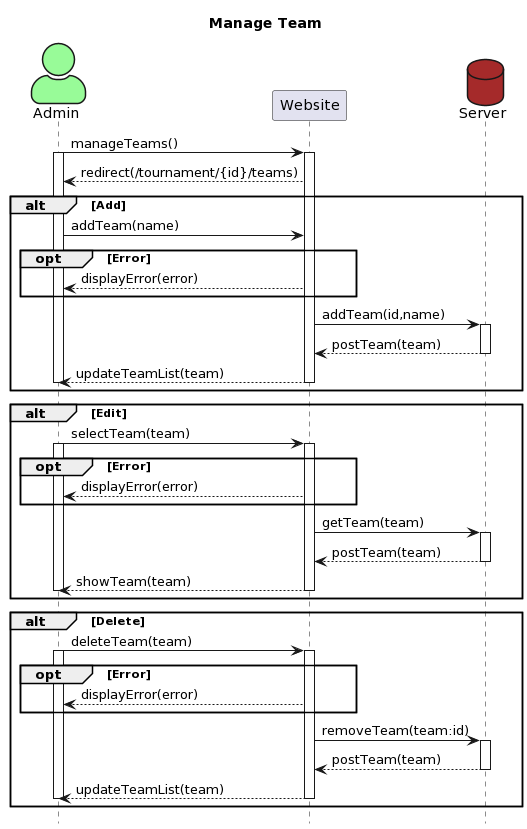

The diagram above was rendered by PlantUML. Its source (embedded in the PNG):
@startuml
title Manage Team
skinparam actorStyle awesome

Actor Admin #palegreen
participant Website
database Server #brown
hide footbox

Admin->Website: manageTeams()
activate Admin
activate Website
Website-->Admin: redirect(/tournament/{id}/teams)

alt Add 
    Admin->Website: addTeam(name)
        opt Error
            Website-->Admin: displayError(error)
        end
    Website->Server: addTeam(id,name)
    activate Server
    Server-->Website: postTeam(team)
    deactivate Server
    Website-->Admin: updateTeamList(team)
    deactivate Admin
    deactivate Website
end

alt Edit
    Admin->Website: selectTeam(team)
    activate Admin
    activate Website
    opt Error
        Website-->Admin: displayError(error)
    end
        Website->Server: getTeam(team)
        activate Server
        Server-->Website: postTeam(team)
        deactivate Server
    Website-->Admin: showTeam(team)
    deactivate Admin
    deactivate Website     
end

alt Delete
Admin->Website: deleteTeam(team)
activate Admin
activate Website
    opt Error
        Website-->Admin: displayError(error)
    end
    Website->Server: removeTeam(team:id)
        activate Server
        Server-->Website: postTeam(team)
        deactivate Server
    Website-->Admin: updateTeamList(team)
    
deactivate Admin
deactivate Website
end
@enduml